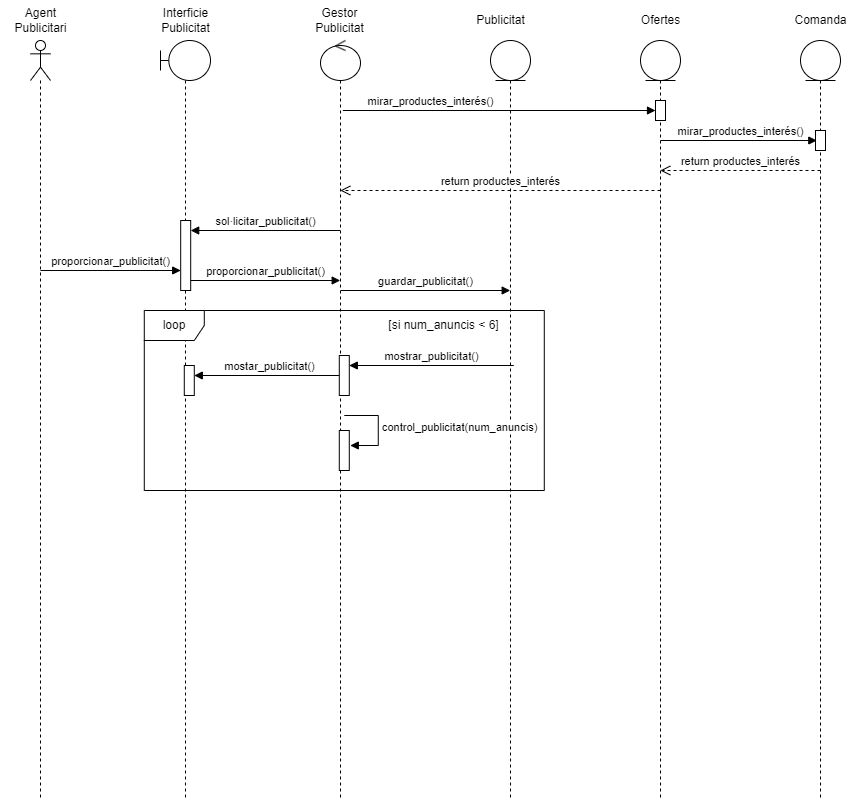

The diagram above was exported from draw.io. Its source (the exported page's mxGraphModel, read from the mxfile embedded in the PNG):
<mxGraphModel dx="1301" dy="579" grid="1" gridSize="10" guides="1" tooltips="1" connect="1" arrows="1" fold="1" page="1" pageScale="1" pageWidth="827" pageHeight="1169" math="0" shadow="0">
  <root>
    <mxCell id="0" />
    <mxCell id="1" parent="0" />
    <mxCell id="_Lro7aH2nba0bzmegrik-3" value="" style="shape=umlLifeline;perimeter=lifelinePerimeter;whiteSpace=wrap;html=1;container=1;dropTarget=0;collapsible=0;recursiveResize=0;outlineConnect=0;portConstraint=eastwest;newEdgeStyle={&quot;curved&quot;:0,&quot;rounded&quot;:0};participant=umlActor;" parent="1" vertex="1">
      <mxGeometry x="70" y="80" width="20" height="760" as="geometry" />
    </mxCell>
    <mxCell id="_Lro7aH2nba0bzmegrik-6" value="" style="shape=umlLifeline;perimeter=lifelinePerimeter;whiteSpace=wrap;html=1;container=1;dropTarget=0;collapsible=0;recursiveResize=0;outlineConnect=0;portConstraint=eastwest;newEdgeStyle={&quot;curved&quot;:0,&quot;rounded&quot;:0};participant=umlBoundary;" parent="1" vertex="1">
      <mxGeometry x="200" y="80" width="50" height="760" as="geometry" />
    </mxCell>
    <mxCell id="_Lro7aH2nba0bzmegrik-17" value="" style="html=1;points=[[0,0,0,0,5],[0,1,0,0,-5],[1,0,0,0,5],[1,1,0,0,-5]];perimeter=orthogonalPerimeter;outlineConnect=0;targetShapes=umlLifeline;portConstraint=eastwest;newEdgeStyle={&quot;curved&quot;:0,&quot;rounded&quot;:0};" parent="_Lro7aH2nba0bzmegrik-6" vertex="1">
      <mxGeometry x="20.189999999999998" y="180" width="10" height="70" as="geometry" />
    </mxCell>
    <mxCell id="_Lro7aH2nba0bzmegrik-8" value="" style="shape=umlLifeline;perimeter=lifelinePerimeter;whiteSpace=wrap;html=1;container=1;dropTarget=0;collapsible=0;recursiveResize=0;outlineConnect=0;portConstraint=eastwest;newEdgeStyle={&quot;curved&quot;:0,&quot;rounded&quot;:0};participant=umlControl;" parent="1" vertex="1">
      <mxGeometry x="360" y="80" width="40" height="760" as="geometry" />
    </mxCell>
    <mxCell id="_Lro7aH2nba0bzmegrik-38" value="" style="html=1;points=[[0,0,0,0,5],[0,1,0,0,-5],[1,0,0,0,5],[1,1,0,0,-5]];perimeter=orthogonalPerimeter;outlineConnect=0;targetShapes=umlLifeline;portConstraint=eastwest;newEdgeStyle={&quot;curved&quot;:0,&quot;rounded&quot;:0};" parent="_Lro7aH2nba0bzmegrik-8" vertex="1">
      <mxGeometry x="18.79" y="390" width="10" height="40" as="geometry" />
    </mxCell>
    <mxCell id="_Lro7aH2nba0bzmegrik-9" value="" style="shape=umlLifeline;perimeter=lifelinePerimeter;whiteSpace=wrap;html=1;container=1;dropTarget=0;collapsible=0;recursiveResize=0;outlineConnect=0;portConstraint=eastwest;newEdgeStyle={&quot;curved&quot;:0,&quot;rounded&quot;:0};participant=umlEntity;" parent="1" vertex="1">
      <mxGeometry x="530" y="80" width="40" height="760" as="geometry" />
    </mxCell>
    <mxCell id="_Lro7aH2nba0bzmegrik-10" value="Agent&lt;div&gt;Publicitari&lt;/div&gt;" style="text;html=1;align=center;verticalAlign=middle;resizable=0;points=[];autosize=1;strokeColor=none;fillColor=none;" parent="1" vertex="1">
      <mxGeometry x="40" y="40" width="80" height="40" as="geometry" />
    </mxCell>
    <mxCell id="_Lro7aH2nba0bzmegrik-11" value="Interficie&lt;div&gt;Publicitat&lt;/div&gt;" style="text;html=1;align=center;verticalAlign=middle;resizable=0;points=[];autosize=1;strokeColor=none;fillColor=none;" parent="1" vertex="1">
      <mxGeometry x="190" y="40" width="70" height="40" as="geometry" />
    </mxCell>
    <mxCell id="_Lro7aH2nba0bzmegrik-12" value="Gestor&lt;div&gt;Publicitat&lt;/div&gt;" style="text;html=1;align=center;verticalAlign=middle;resizable=0;points=[];autosize=1;strokeColor=none;fillColor=none;" parent="1" vertex="1">
      <mxGeometry x="344" y="40" width="70" height="40" as="geometry" />
    </mxCell>
    <mxCell id="_Lro7aH2nba0bzmegrik-13" value="Publicitat" style="text;html=1;align=center;verticalAlign=middle;resizable=0;points=[];autosize=1;strokeColor=none;fillColor=none;" parent="1" vertex="1">
      <mxGeometry x="505" y="45" width="70" height="30" as="geometry" />
    </mxCell>
    <mxCell id="_Lro7aH2nba0bzmegrik-16" value="sol·licitar_publicitat()" style="html=1;verticalAlign=bottom;endArrow=block;curved=0;rounded=0;" parent="1" edge="1">
      <mxGeometry width="80" relative="1" as="geometry">
        <mxPoint x="379.6900000000001" y="270" as="sourcePoint" />
        <mxPoint x="230.19" y="270" as="targetPoint" />
      </mxGeometry>
    </mxCell>
    <mxCell id="_Lro7aH2nba0bzmegrik-18" value="" style="shape=umlLifeline;perimeter=lifelinePerimeter;whiteSpace=wrap;html=1;container=1;dropTarget=0;collapsible=0;recursiveResize=0;outlineConnect=0;portConstraint=eastwest;newEdgeStyle={&quot;curved&quot;:0,&quot;rounded&quot;:0};participant=umlEntity;" parent="1" vertex="1">
      <mxGeometry x="680" y="80" width="40" height="760" as="geometry" />
    </mxCell>
    <mxCell id="_Lro7aH2nba0bzmegrik-21" value="" style="html=1;points=[[0,0,0,0,5],[0,1,0,0,-5],[1,0,0,0,5],[1,1,0,0,-5]];perimeter=orthogonalPerimeter;outlineConnect=0;targetShapes=umlLifeline;portConstraint=eastwest;newEdgeStyle={&quot;curved&quot;:0,&quot;rounded&quot;:0};" parent="_Lro7aH2nba0bzmegrik-18" vertex="1">
      <mxGeometry x="15" y="60" width="10" height="20" as="geometry" />
    </mxCell>
    <mxCell id="_Lro7aH2nba0bzmegrik-19" value="Ofertes" style="text;html=1;align=center;verticalAlign=middle;resizable=0;points=[];autosize=1;strokeColor=none;fillColor=none;" parent="1" vertex="1">
      <mxGeometry x="670" y="45" width="60" height="30" as="geometry" />
    </mxCell>
    <mxCell id="_Lro7aH2nba0bzmegrik-20" value="mirar_productes_interés()" style="html=1;verticalAlign=bottom;endArrow=block;curved=0;rounded=0;" parent="1" target="_Lro7aH2nba0bzmegrik-21" edge="1">
      <mxGeometry x="-0.4395" width="80" relative="1" as="geometry">
        <mxPoint x="382.40034482758614" y="150" as="sourcePoint" />
        <mxPoint x="690" y="150" as="targetPoint" />
        <mxPoint as="offset" />
      </mxGeometry>
    </mxCell>
    <mxCell id="_Lro7aH2nba0bzmegrik-22" value="proporcionar_publicitat()" style="html=1;verticalAlign=bottom;endArrow=block;curved=0;rounded=0;" parent="1" edge="1">
      <mxGeometry width="80" relative="1" as="geometry">
        <mxPoint x="230.19" y="320" as="sourcePoint" />
        <mxPoint x="379.6900000000001" y="320" as="targetPoint" />
      </mxGeometry>
    </mxCell>
    <mxCell id="_Lro7aH2nba0bzmegrik-23" value="proporcionar_publicitat()" style="html=1;verticalAlign=bottom;endArrow=block;curved=0;rounded=0;" parent="1" edge="1">
      <mxGeometry width="80" relative="1" as="geometry">
        <mxPoint x="80.00034482758629" y="310" as="sourcePoint" />
        <mxPoint x="220.19" y="310" as="targetPoint" />
      </mxGeometry>
    </mxCell>
    <mxCell id="_Lro7aH2nba0bzmegrik-26" value="guardar_publicitat()" style="html=1;verticalAlign=bottom;endArrow=block;curved=0;rounded=0;" parent="1" edge="1">
      <mxGeometry width="80" relative="1" as="geometry">
        <mxPoint x="380.19" y="330" as="sourcePoint" />
        <mxPoint x="549.6899999999999" y="330" as="targetPoint" />
      </mxGeometry>
    </mxCell>
    <mxCell id="kLn00ye8uHgIhEmkb736-1" value="" style="shape=umlLifeline;perimeter=lifelinePerimeter;whiteSpace=wrap;html=1;container=1;dropTarget=0;collapsible=0;recursiveResize=0;outlineConnect=0;portConstraint=eastwest;newEdgeStyle={&quot;curved&quot;:0,&quot;rounded&quot;:0};participant=umlEntity;" vertex="1" parent="1">
      <mxGeometry x="840" y="80" width="40" height="760" as="geometry" />
    </mxCell>
    <mxCell id="kLn00ye8uHgIhEmkb736-2" value="" style="html=1;points=[[0,0,0,0,5],[0,1,0,0,-5],[1,0,0,0,5],[1,1,0,0,-5]];perimeter=orthogonalPerimeter;outlineConnect=0;targetShapes=umlLifeline;portConstraint=eastwest;newEdgeStyle={&quot;curved&quot;:0,&quot;rounded&quot;:0};" vertex="1" parent="kLn00ye8uHgIhEmkb736-1">
      <mxGeometry x="15" y="90" width="10" height="20" as="geometry" />
    </mxCell>
    <mxCell id="kLn00ye8uHgIhEmkb736-3" value="mirar_productes_interés()" style="html=1;verticalAlign=bottom;endArrow=block;curved=0;rounded=0;" edge="1" parent="1">
      <mxGeometry x="0.0237" width="80" relative="1" as="geometry">
        <mxPoint x="700" y="180" as="sourcePoint" />
        <mxPoint x="856.3" y="180" as="targetPoint" />
        <mxPoint as="offset" />
      </mxGeometry>
    </mxCell>
    <mxCell id="kLn00ye8uHgIhEmkb736-4" value="return productes_interés" style="html=1;verticalAlign=bottom;endArrow=open;dashed=1;endSize=8;curved=0;rounded=0;" edge="1" parent="1" target="_Lro7aH2nba0bzmegrik-18">
      <mxGeometry relative="1" as="geometry">
        <mxPoint x="860" y="210" as="sourcePoint" />
        <mxPoint x="780" y="210" as="targetPoint" />
      </mxGeometry>
    </mxCell>
    <mxCell id="kLn00ye8uHgIhEmkb736-6" value="return productes_interés" style="html=1;verticalAlign=bottom;endArrow=open;dashed=1;endSize=8;curved=0;rounded=0;" edge="1" parent="1" target="_Lro7aH2nba0bzmegrik-8">
      <mxGeometry relative="1" as="geometry">
        <mxPoint x="700" y="230" as="sourcePoint" />
        <mxPoint x="540" y="230" as="targetPoint" />
      </mxGeometry>
    </mxCell>
    <mxCell id="kLn00ye8uHgIhEmkb736-7" value="Comanda" style="text;html=1;align=center;verticalAlign=middle;resizable=0;points=[];autosize=1;strokeColor=none;fillColor=none;" vertex="1" parent="1">
      <mxGeometry x="820" y="45" width="80" height="30" as="geometry" />
    </mxCell>
    <mxCell id="kLn00ye8uHgIhEmkb736-8" value="loop" style="shape=umlFrame;whiteSpace=wrap;html=1;pointerEvents=0;" vertex="1" parent="1">
      <mxGeometry x="183.79" y="350" width="400" height="180" as="geometry" />
    </mxCell>
    <mxCell id="_Lro7aH2nba0bzmegrik-25" value="" style="html=1;points=[[0,0,0,0,5],[0,1,0,0,-5],[1,0,0,0,5],[1,1,0,0,-5]];perimeter=orthogonalPerimeter;outlineConnect=0;targetShapes=umlLifeline;portConstraint=eastwest;newEdgeStyle={&quot;curved&quot;:0,&quot;rounded&quot;:0};" parent="1" vertex="1">
      <mxGeometry x="223.79" y="405" width="10" height="30" as="geometry" />
    </mxCell>
    <mxCell id="_Lro7aH2nba0bzmegrik-24" value="mostar_publicitat()" style="html=1;verticalAlign=bottom;endArrow=block;curved=0;rounded=0;" parent="1" edge="1">
      <mxGeometry width="80" relative="1" as="geometry">
        <mxPoint x="383.29000000000013" y="415" as="sourcePoint" />
        <mxPoint x="233.79" y="415" as="targetPoint" />
      </mxGeometry>
    </mxCell>
    <mxCell id="_Lro7aH2nba0bzmegrik-28" value="" style="html=1;points=[[0,0,0,0,5],[0,1,0,0,-5],[1,0,0,0,5],[1,1,0,0,-5]];perimeter=orthogonalPerimeter;outlineConnect=0;targetShapes=umlLifeline;portConstraint=eastwest;newEdgeStyle={&quot;curved&quot;:0,&quot;rounded&quot;:0};" parent="1" vertex="1">
      <mxGeometry x="378.79" y="395" width="10" height="40" as="geometry" />
    </mxCell>
    <mxCell id="_Lro7aH2nba0bzmegrik-27" value="mostrar_publicitat()" style="html=1;verticalAlign=bottom;endArrow=block;curved=0;rounded=0;" parent="1" edge="1">
      <mxGeometry width="80" relative="1" as="geometry">
        <mxPoint x="553.2900000000002" y="405" as="sourcePoint" />
        <mxPoint x="388.79000000000025" y="405" as="targetPoint" />
      </mxGeometry>
    </mxCell>
    <mxCell id="kLn00ye8uHgIhEmkb736-9" value="[si num_anuncis &amp;lt; 6]" style="text;html=1;align=center;verticalAlign=middle;resizable=0;points=[];autosize=1;strokeColor=none;fillColor=none;" vertex="1" parent="1">
      <mxGeometry x="417.79" y="350" width="130" height="30" as="geometry" />
    </mxCell>
    <mxCell id="_Lro7aH2nba0bzmegrik-39" value="&lt;span style=&quot;text-align: center;&quot;&gt;control_publicitat(num_anuncis)&lt;/span&gt;" style="html=1;align=left;spacingLeft=2;endArrow=block;rounded=0;edgeStyle=orthogonalEdgeStyle;curved=0;rounded=0;" parent="1" edge="1">
      <mxGeometry relative="1" as="geometry">
        <mxPoint x="383.79" y="455" as="sourcePoint" />
        <Array as="points">
          <mxPoint x="417.79" y="484.98" />
        </Array>
        <mxPoint x="389.79000000000013" y="485.0144827586207" as="targetPoint" />
      </mxGeometry>
    </mxCell>
  </root>
</mxGraphModel>